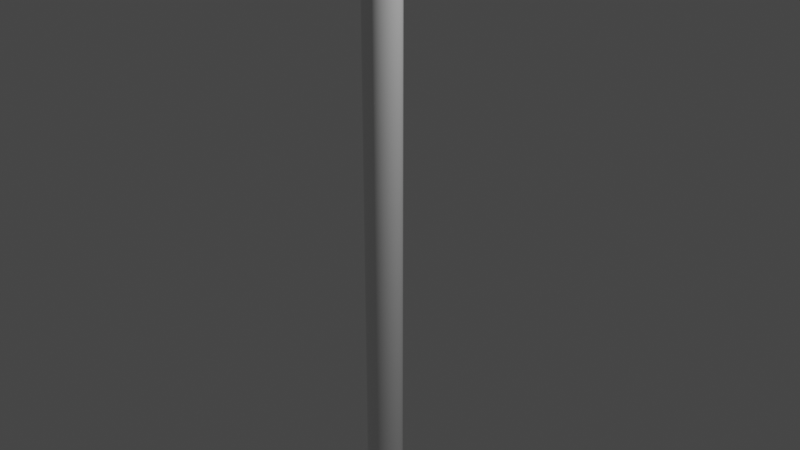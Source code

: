 # Source: Se_alSTOP.blend  (saved by Blender 2.93.20; exported with 4.5.12 LTS)
import bpy
from mathutils import Matrix  # noqa: F401  (used for matrix-valued properties, if any)

bpy.ops.wm.read_factory_settings(use_empty=True)
scene = bpy.context.scene
scene.name = 'Scene'

# ---- collections
col_collection = bpy.data.collections.new('Collection'); scene.collection.children.link(col_collection)
col_collection_2 = bpy.data.collections.new('Collection 2'); scene.collection.children.link(col_collection_2)

# ---- materials (node trees are filled in below, after node groups)
mat_material = bpy.data.materials.new('Material')
mat_material.alpha_threshold = 0.0
mat_material.use_transparent_shadow = False
mat_material.line_color = (0.0, 0.0, 0.0, 1.0)
mat_material_002 = bpy.data.materials.new('Material.002')
mat_material_002.use_transparent_shadow = False
mat_material_001 = bpy.data.materials.new('Material.001')
mat_material_001.use_transparent_shadow = False
mat_material_003 = bpy.data.materials.new('Material.003')
mat_material_003.use_transparent_shadow = False

# ---- material node trees
mat_material.use_nodes = True; mat_material.node_tree.nodes.clear()
_N = mat_material.node_tree.nodes; _L = mat_material.node_tree.links
n0 = _N.new('ShaderNodeOutputMaterial'); n0.name = 'Material Output'; n0.location = (300, 300)
n1 = _N.new('ShaderNodeBsdfPrincipled'); n1.name = 'Principled BSDF'; n1.location = (10, 300)
n1.distribution = 'GGX'
n1.subsurface_method = 'BURLEY'
n1.inputs[0].default_value = (0.9944, 0.905, 1.0, 1.0)
n1.inputs[2].default_value = 0.4
n1.inputs[3].default_value = 1.45
n1.inputs[27].default_value = (0.0, 0.0, 0.0, 1.0)
n1.inputs[28].default_value = 1.0
_L.new(n1.outputs[0], n0.inputs[0])
n0.is_active_output = True
mat_material_002.use_nodes = True; mat_material_002.node_tree.nodes.clear()
_N = mat_material_002.node_tree.nodes; _L = mat_material_002.node_tree.links
n0 = _N.new('ShaderNodeBsdfPrincipled'); n0.name = 'Principled BSDF'; n0.location = (10, 300)
n0.distribution = 'GGX'
n0.subsurface_method = 'BURLEY'
n0.inputs[0].default_value = (1.0, 0.0, 0.002152, 1.0)
n0.inputs[1].default_value = 1.0
n0.inputs[3].default_value = 1.45
n0.inputs[27].default_value = (0.0, 0.0, 0.0, 1.0)
n0.inputs[28].default_value = 1.0
n1 = _N.new('ShaderNodeOutputMaterial'); n1.name = 'Material Output'; n1.location = (300, 300)
_L.new(n0.outputs[0], n1.inputs[0])
n1.is_active_output = True
mat_material_001.use_nodes = True; mat_material_001.node_tree.nodes.clear()
_N = mat_material_001.node_tree.nodes; _L = mat_material_001.node_tree.links
n0 = _N.new('ShaderNodeBsdfPrincipled'); n0.name = 'Principled BSDF'; n0.location = (10, 300)
n0.distribution = 'GGX'
n0.subsurface_method = 'BURLEY'
n0.inputs[0].default_value = (1.0, 1.0, 1.0, 1.0)
n0.inputs[3].default_value = 1.45
n0.inputs[27].default_value = (0.0, 0.0, 0.0, 1.0)
n0.inputs[28].default_value = 1.0
n1 = _N.new('ShaderNodeOutputMaterial'); n1.name = 'Material Output'; n1.location = (300, 300)
_L.new(n0.outputs[0], n1.inputs[0])
n1.is_active_output = True
mat_material_003.use_nodes = True; mat_material_003.node_tree.nodes.clear()
_N = mat_material_003.node_tree.nodes; _L = mat_material_003.node_tree.links
n0 = _N.new('ShaderNodeBsdfPrincipled'); n0.name = 'Principled BSDF'; n0.location = (10, 300)
n0.distribution = 'GGX'
n0.subsurface_method = 'BURLEY'
n0.inputs[1].default_value = 0.3773
n0.inputs[2].default_value = 0.0
n0.inputs[3].default_value = 1.45
n0.inputs[27].default_value = (0.0, 0.0, 0.0, 1.0)
n0.inputs[28].default_value = 1.0
n1 = _N.new('ShaderNodeOutputMaterial'); n1.name = 'Material Output'; n1.location = (300, 300)
_L.new(n0.outputs[0], n1.inputs[0])
n1.is_active_output = True

# ---- world
world_world = bpy.data.worlds.new('World'); scene.world = world_world
world_world.use_nodes = True; world_world.node_tree.nodes.clear()
_N = world_world.node_tree.nodes; _L = world_world.node_tree.links
n0 = _N.new('ShaderNodeOutputWorld'); n0.name = 'World Output'; n0.location = (300, 300)
n1 = _N.new('ShaderNodeBackground'); n1.name = 'Background'; n1.location = (10, 300)
n1.inputs[0].default_value = (0.05088, 0.05088, 0.05088, 1.0)
_L.new(n1.outputs[0], n0.inputs[0])
n0.is_active_output = True
world_world.color = (0.05088, 0.05088, 0.05088)
world_world.use_sun_shadow = False
world_world.sun_shadow_jitter_overblur = 0.0

# ---- cameras
cam_camera = bpy.data.cameras.new('Camera')
cam_camera.clip_end = 100.0
cam_camera.ortho_scale = 7.314

# ---- lights
light_light = bpy.data.lights.new('Light', 'POINT')
light_light.transmission_factor = 0.0
light_light.energy = 1000.0
light_light.shadow_soft_size = 0.1
light_light.shadow_maximum_resolution = 0.006
light_light.use_absolute_resolution = True

# ---- meshes
me_cube = bpy.data.meshes.new('Cube')
me_cube.from_pydata([(1.429, -3.395, 0.04629), (1.429, -3.395, 0.01733), (-3.395, -1.429, 0.04629), (-3.395, -1.429, 0.01733), (3.395, 1.429, 0.04602), (3.395, 1.429, 0.01066), (-1.429, 3.395, 0.04629), (-1.429, 3.395, 0.01733), (3.465, -1.412, 0.01733), (-3.465, 1.412, 0.04629), (-3.465, 1.412, 0.01733), (3.465, -1.412, 0.04629), (1.376, 3.376, 0.01066), (-1.376, -3.376, 0.04629), (1.376, 3.376, 0.04602), (-1.376, -3.376, 0.01733), (1.291e-09, 6.861e-10, 0.01733), (-3.446, 1.404, 0.04602), (-1.421, 3.376, 0.04602), (-1.368, -3.357, 0.04602), (-3.376, -1.421, 0.04602), (1.368, 3.357, 0.04602), (3.376, 1.421, 0.04602), (3.446, -1.404, 0.04602), (1.421, -3.376, 0.04602), (-3.446, 1.404, 0.05372), (-1.421, 3.376, 0.05372), (-1.368, -3.357, 0.05372), (-3.376, -1.421, 0.05372), (1.368, 3.357, 0.05372), (3.376, 1.421, 0.05372), (3.446, -1.404, 0.05372), (1.421, -3.376, 0.05372), (-3.252, 1.325, 0.05372), (-1.342, 3.187, 0.05372), (-1.291, -3.169, 0.05372), (-3.187, -1.342, 0.05372), (1.291, 3.169, 0.05372), (3.187, 1.342, 0.05372), (3.252, -1.325, 0.05372), (1.342, -3.187, 0.05372), (-3.252, 1.325, 0.04602), (-1.342, 3.187, 0.04602), (-1.291, -3.169, 0.04602), (-3.187, -1.342, 0.04602), (1.291, 3.169, 0.04602), (3.187, 1.342, 0.04602), (3.252, -1.325, 0.04602), (1.342, -3.187, 0.04602), (5.632e-09, -5.538e-10, 0.04629)], [], [(0, 11, 23, 24), (10, 9, 6, 7), (12, 14, 4, 5), (16, 15, 3, 10), (15, 13, 2, 3), (8, 11, 0, 1), (5, 4, 11, 8), (12, 16, 10, 7), (3, 2, 9, 10), (13, 0, 24, 19), (2, 13, 19, 20), (5, 8, 16, 12), (1, 0, 13, 15), (8, 1, 15, 16), (7, 6, 14, 12), (4, 14, 21, 22), (18, 17, 25, 26), (22, 21, 29, 30), (17, 20, 28, 25), (21, 18, 26, 29), (6, 9, 17, 18), (11, 4, 22, 23), (9, 2, 20, 17), (14, 6, 18, 21), (29, 26, 34, 37), (28, 27, 35, 36), (32, 31, 39, 40), (31, 30, 38, 39), (19, 24, 32, 27), (23, 22, 30, 31), (24, 23, 31, 32), (20, 19, 27, 28), (40, 39, 47, 48), (39, 38, 46, 47), (35, 40, 48, 43), (34, 33, 41, 42), (25, 28, 36, 33), (30, 29, 37, 38), (26, 25, 33, 34), (27, 32, 40, 35), (49, 45, 42, 41), (43, 49, 41, 44), (48, 47, 49, 43), (47, 46, 45, 49), (36, 35, 43, 44), (37, 34, 42, 45), (33, 36, 44, 41), (38, 37, 45, 46)])
me_cube.polygons.foreach_set('material_index', [1, 0, 0, 0, 0, 0, 0, 0, 0, 1, 1, 0, 0, 0, 0, 1, 0, 0, 0, 0, 1, 1, 1, 1, 0, 0, 0, 0, 0, 0, 0, 0, 0, 0, 0, 0, 0, 0, 0, 0, 1, 1, 1, 1, 0, 0, 0, 0])
_uv = me_cube.uv_layers.new(name='UVMap')
_uv.uv.foreach_set('vector', [0.625, 0.5, 0.625, 0.375, 0.625, 0.375, 0.625, 0.5, 0.375, 0.875, 0.625, 0.875, 0.625, 1.0, 0.375, 1.0, 0.375, 0.125, 0.625, 0.125, 0.625, 0.25, 0.375, 0.25, 0.25, 0.625, 0.375, 0.625, 0.375, 0.75, 0.25, 0.75, 0.375, 0.625, 0.625, 0.625, 0.625, 0.75, 0.375, 0.75, 0.375, 0.375, 0.625, 0.375, 0.625, 0.5, 0.375, 0.5, 0.375, 0.25, 0.625, 0.25, 0.625, 0.375, 0.375, 0.375, 0.125, 0.625, 0.25, 0.625, 0.25, 0.75, 0.125, 0.75, 0.375, 0.75, 0.625, 0.75, 0.625, 0.875, 0.375, 0.875, 0.625, 0.625, 0.625, 0.5, 0.625, 0.5, 0.625, 0.625, 0.625, 0.75, 0.625, 0.625, 0.625, 0.625, 0.625, 0.75, 0.125, 0.5, 0.25, 0.5, 0.25, 0.625, 0.125, 0.625, 0.375, 0.5, 0.625, 0.5, 0.625, 0.625, 0.375, 0.625, 0.25, 0.5, 0.375, 0.5, 0.375, 0.625, 0.25, 0.625, 0.375, 0.0, 0.625, 0.0, 0.625, 0.125, 0.375, 0.125, 0.625, 0.25, 0.625, 0.125, 0.625, 0.125, 0.625, 0.25, 0.625, 1.0, 0.625, 0.875, 0.625, 0.875, 0.625, 1.0, 0.625, 0.25, 0.625, 0.125, 0.625, 0.125, 0.625, 0.25, 0.625, 0.875, 0.625, 0.75, 0.625, 0.75, 0.625, 0.875, 0.625, 0.125, 0.625, 0.0, 0.625, 0.0, 0.625, 0.125, 0.625, 1.0, 0.625, 0.875, 0.625, 0.875, 0.625, 1.0, 0.625, 0.375, 0.625, 0.25, 0.625, 0.25, 0.625, 0.375, 0.625, 0.875, 0.625, 0.75, 0.625, 0.75, 0.625, 0.875, 0.625, 0.125, 0.625, 0.0, 0.625, 0.0, 0.625, 0.125, 0.625, 0.125, 0.625, 0.0, 0.625, 0.0, 0.625, 0.125, 0.625, 0.75, 0.625, 0.625, 0.625, 0.625, 0.625, 0.75, 0.625, 0.5, 0.625, 0.375, 0.625, 0.375, 0.625, 0.5, 0.625, 0.375, 0.625, 0.25, 0.625, 0.25, 0.625, 0.375, 0.625, 0.625, 0.625, 0.5, 0.625, 0.5, 0.625, 0.625, 0.625, 0.375, 0.625, 0.25, 0.625, 0.25, 0.625, 0.375, 0.625, 0.5, 0.625, 0.375, 0.625, 0.375, 0.625, 0.5, 0.625, 0.75, 0.625, 0.625, 0.625, 0.625, 0.625, 0.75, 0.625, 0.5, 0.625, 0.375, 0.625, 0.375, 0.625, 0.5, 0.625, 0.375, 0.625, 0.25, 0.625, 0.25, 0.625, 0.375, 0.625, 0.625, 0.625, 0.5, 0.625, 0.5, 0.625, 0.625, 0.625, 1.0, 0.625, 0.875, 0.625, 0.875, 0.625, 1.0, 0.625, 0.875, 0.625, 0.75, 0.625, 0.75, 0.625, 0.875, 0.625, 0.25, 0.625, 0.125, 0.625, 0.125, 0.625, 0.25, 0.625, 1.0, 0.625, 0.875, 0.625, 0.875, 0.625, 1.0, 0.625, 0.625, 0.625, 0.5, 0.625, 0.5, 0.625, 0.625, 0.75, 0.625, 0.875, 0.625, 0.875, 0.75, 0.75, 0.75, 0.625, 0.625, 0.75, 0.625, 0.75, 0.75, 0.625, 0.75, 0.625, 0.5, 0.75, 0.5, 0.75, 0.625, 0.625, 0.625, 0.75, 0.5, 0.875, 0.5, 0.875, 0.625, 0.75, 0.625, 0.625, 0.75, 0.625, 0.625, 0.625, 0.625, 0.625, 0.75, 0.625, 0.125, 0.625, 0.0, 0.625, 0.0, 0.625, 0.125, 0.625, 0.875, 0.625, 0.75, 0.625, 0.75, 0.625, 0.875, 0.625, 0.25, 0.625, 0.125, 0.625, 0.125, 0.625, 0.25])
me_cube.materials.append(mat_material)
me_cube.materials.append(mat_material_002)
me_cube.use_remesh_preserve_volume = False
me_cube.use_remesh_preserve_attributes = False
me_cube.use_mirror_vertex_groups = False
me_cube.update()
me_cylinder = bpy.data.meshes.new('Cylinder')
me_cylinder.from_pydata([(4.464e-08, -0.136, -1.0), (4.464e-08, -0.136, 2.847), (0.1126, -0.1471, -1.0), (0.1126, -0.1471, 2.847), (0.2209, -0.18, -1.0), (0.2209, -0.18, 2.847), (0.3207, -0.2333, -1.0), (0.3207, -0.2333, 2.847), (0.4082, -0.3051, -1.0), (0.4082, -0.3051, 2.847), (0.48, -0.3926, -1.0), (0.48, -0.3926, 2.847), (0.5334, -0.4924, -1.0), (0.5334, -0.4924, 2.847), (0.5662, -0.6007, -1.0), (0.5662, -0.6007, 2.847), (0.5773, -0.7134, -1.0), (0.5773, -0.7134, 2.847), (0.5662, -0.826, -1.0), (0.5662, -0.826, 2.847), (0.5334, -0.9343, -1.0), (0.5334, -0.9343, 2.847), (0.48, -1.034, -1.0), (0.48, -1.034, 2.847), (0.4082, -1.122, -1.0), (0.4082, -1.122, 2.847), (0.3207, -1.193, -1.0), (0.3207, -1.193, 2.847), (0.2209, -1.247, -1.0), (0.2209, -1.247, 2.847), (0.1126, -1.28, -1.0), (0.1126, -1.28, 2.847), (-1.435e-07, -1.291, -1.0), (-1.435e-07, -1.291, 2.847), (-0.1126, -1.28, -1.0), (-0.1126, -1.28, 2.847), (-0.2209, -1.247, -1.0), (-0.2209, -1.247, 2.847), (-0.3207, -1.193, -1.0), (-0.3207, -1.193, 2.847), (-0.4082, -1.122, -1.0), (-0.4082, -1.122, 2.847), (-0.48, -1.034, -1.0), (-0.48, -1.034, 2.847), (-0.5334, -0.9343, -1.0), (-0.5334, -0.9343, 2.847), (-0.5662, -0.826, -1.0), (-0.5662, -0.826, 2.847), (-0.5773, -0.7134, -1.0), (-0.5773, -0.7134, 2.847), (-0.5662, -0.6007, -1.0), (-0.5662, -0.6007, 2.847), (-0.5334, -0.4924, -1.0), (-0.5334, -0.4924, 2.847), (-0.48, -0.3926, -1.0), (-0.48, -0.3926, 2.847), (-0.4082, -0.3051, -1.0), (-0.4082, -0.3051, 2.847), (-0.3207, -0.2333, -1.0), (-0.3207, -0.2333, 2.847), (-0.2209, -0.18, -1.0), (-0.2209, -0.18, 2.847), (-0.1126, -0.1471, -1.0), (-0.1126, -0.1471, 2.847), (4.113e-08, -0.05824, -1.0), (0.1278, -0.07083, -1.0), (0.1278, -0.07083, 2.847), (4.113e-08, -0.05824, 2.847), (0.2507, -0.1081, -1.0), (0.2507, -0.1081, 2.847), (0.364, -0.1687, -1.0), (0.364, -0.1687, 2.847), (0.4632, -0.2501, -1.0), (0.4632, -0.2501, 2.847), (0.5447, -0.3494, -1.0), (0.5447, -0.3494, 2.847), (0.6053, -0.4627, -1.0), (0.6053, -0.4627, 2.847), (0.6425, -0.5856, -1.0), (0.6425, -0.5856, 2.847), (0.6551, -0.7134, -1.0), (0.6551, -0.7134, 2.847), (0.6425, -0.8412, -1.0), (0.6425, -0.8412, 2.847), (0.6053, -0.9641, -1.0), (0.6053, -0.9641, 2.847), (0.5447, -1.077, -1.0), (0.5447, -1.077, 2.847), (0.4632, -1.177, -1.0), (0.4632, -1.177, 2.847), (0.364, -1.258, -1.0), (0.364, -1.258, 2.847), (0.2507, -1.319, -1.0), (0.2507, -1.319, 2.847), (0.1278, -1.356, -1.0), (0.1278, -1.356, 2.847), (-1.723e-07, -1.368, -1.0), (-1.723e-07, -1.368, 2.847), (-0.1278, -1.356, -1.0), (-0.1278, -1.356, 2.847), (-0.2507, -1.319, -1.0), (-0.2507, -1.319, 2.847), (-0.364, -1.258, -1.0), (-0.364, -1.258, 2.847), (-0.4632, -1.177, -1.0), (-0.4632, -1.177, 2.847), (-0.5447, -1.077, -1.0), (-0.5447, -1.077, 2.847), (-0.6053, -0.9641, -1.0), (-0.6053, -0.9641, 2.847), (-0.6425, -0.8412, -1.0), (-0.6425, -0.8412, 2.847), (-0.6551, -0.7134, -1.0), (-0.6551, -0.7134, 2.847), (-0.6425, -0.5856, -1.0), (-0.6425, -0.5856, 2.847), (-0.6053, -0.4627, -1.0), (-0.6053, -0.4627, 2.847), (-0.5447, -0.3494, -1.0), (-0.5447, -0.3494, 2.847), (-0.4632, -0.2501, -1.0), (-0.4632, -0.2501, 2.847), (-0.364, -0.1687, -1.0), (-0.364, -0.1687, 2.847), (-0.2507, -0.1081, -1.0), (-0.2507, -0.1081, 2.847), (-0.1278, -0.07083, -1.0), (-0.1278, -0.07083, 2.847)], [], [(1, 0, 2, 3), (3, 2, 4, 5), (5, 4, 6, 7), (7, 6, 8, 9), (9, 8, 10, 11), (11, 10, 12, 13), (13, 12, 14, 15), (15, 14, 16, 17), (17, 16, 18, 19), (19, 18, 20, 21), (21, 20, 22, 23), (23, 22, 24, 25), (25, 24, 26, 27), (27, 26, 28, 29), (29, 28, 30, 31), (31, 30, 32, 33), (33, 32, 34, 35), (35, 34, 36, 37), (37, 36, 38, 39), (39, 38, 40, 41), (41, 40, 42, 43), (43, 42, 44, 45), (45, 44, 46, 47), (47, 46, 48, 49), (49, 48, 50, 51), (51, 50, 52, 53), (53, 52, 54, 55), (55, 54, 56, 57), (57, 56, 58, 59), (59, 58, 60, 61), (61, 60, 62, 63), (63, 62, 0, 1), (67, 66, 65, 64), (66, 69, 68, 65), (69, 71, 70, 68), (71, 73, 72, 70), (73, 75, 74, 72), (75, 77, 76, 74), (77, 79, 78, 76), (79, 81, 80, 78), (81, 83, 82, 80), (83, 85, 84, 82), (85, 87, 86, 84), (87, 89, 88, 86), (89, 91, 90, 88), (91, 93, 92, 90), (93, 95, 94, 92), (95, 97, 96, 94), (97, 99, 98, 96), (99, 101, 100, 98), (101, 103, 102, 100), (103, 105, 104, 102), (105, 107, 106, 104), (107, 109, 108, 106), (109, 111, 110, 108), (111, 113, 112, 110), (113, 115, 114, 112), (115, 117, 116, 114), (117, 119, 118, 116), (119, 121, 120, 118), (121, 123, 122, 120), (123, 125, 124, 122), (125, 127, 126, 124), (127, 67, 64, 126), (7, 9, 73, 71), (62, 60, 124, 126), (36, 34, 98, 100), (10, 8, 72, 74), (61, 63, 127, 125), (35, 37, 101, 99), (9, 11, 75, 73), (0, 62, 126, 64), (38, 36, 100, 102), (12, 10, 74, 76), (63, 1, 67, 127), (37, 39, 103, 101), (11, 13, 77, 75), (40, 38, 102, 104), (14, 12, 76, 78), (39, 41, 105, 103), (13, 15, 79, 77), (42, 40, 104, 106), (16, 14, 78, 80), (41, 43, 107, 105), (15, 17, 81, 79), (44, 42, 106, 108), (18, 16, 80, 82), (43, 45, 109, 107), (17, 19, 83, 81), (46, 44, 108, 110), (20, 18, 82, 84), (45, 47, 111, 109), (19, 21, 85, 83), (48, 46, 110, 112), (22, 20, 84, 86), (47, 49, 113, 111), (21, 23, 87, 85), (50, 48, 112, 114), (24, 22, 86, 88), (49, 51, 115, 113), (23, 25, 89, 87), (52, 50, 114, 116), (26, 24, 88, 90), (51, 53, 117, 115), (25, 27, 91, 89), (54, 52, 116, 118), (28, 26, 90, 92), (2, 0, 64, 65), (53, 55, 119, 117), (27, 29, 93, 91), (1, 3, 66, 67), (56, 54, 118, 120), (30, 28, 92, 94), (4, 2, 65, 68), (55, 57, 121, 119), (29, 31, 95, 93), (3, 5, 69, 66), (58, 56, 120, 122), (32, 30, 94, 96), (6, 4, 68, 70), (57, 59, 123, 121), (31, 33, 97, 95), (5, 7, 71, 69), (60, 58, 122, 124), (34, 32, 96, 98), (8, 6, 70, 72), (59, 61, 125, 123), (33, 35, 99, 97)])
me_cylinder.polygons.foreach_set('use_smooth', [True] * 128)
_uv = me_cylinder.uv_layers.new(name='UVMap')
_uv.uv.foreach_set('vector', [1.0, 1.0, 1.0, 0.5, 0.9688, 0.5, 0.9688, 1.0, 0.9688, 1.0, 0.9688, 0.5, 0.9375, 0.5, 0.9375, 1.0, 0.9375, 1.0, 0.9375, 0.5, 0.9062, 0.5, 0.9062, 1.0, 0.9062, 1.0, 0.9062, 0.5, 0.875, 0.5, 0.875, 1.0, 0.875, 1.0, 0.875, 0.5, 0.8438, 0.5, 0.8438, 1.0, 0.8438, 1.0, 0.8438, 0.5, 0.8125, 0.5, 0.8125, 1.0, 0.8125, 1.0, 0.8125, 0.5, 0.7812, 0.5, 0.7812, 1.0, 0.7812, 1.0, 0.7812, 0.5, 0.75, 0.5, 0.75, 1.0, 0.75, 1.0, 0.75, 0.5, 0.7188, 0.5, 0.7188, 1.0, 0.7188, 1.0, 0.7188, 0.5, 0.6875, 0.5, 0.6875, 1.0, 0.6875, 1.0, 0.6875, 0.5, 0.6562, 0.5, 0.6562, 1.0, 0.6562, 1.0, 0.6562, 0.5, 0.625, 0.5, 0.625, 1.0, 0.625, 1.0, 0.625, 0.5, 0.5938, 0.5, 0.5938, 1.0, 0.5938, 1.0, 0.5938, 0.5, 0.5625, 0.5, 0.5625, 1.0, 0.5625, 1.0, 0.5625, 0.5, 0.5312, 0.5, 0.5312, 1.0, 0.5312, 1.0, 0.5312, 0.5, 0.5, 0.5, 0.5, 1.0, 0.5, 1.0, 0.5, 0.5, 0.4688, 0.5, 0.4688, 1.0, 0.4688, 1.0, 0.4688, 0.5, 0.4375, 0.5, 0.4375, 1.0, 0.4375, 1.0, 0.4375, 0.5, 0.4062, 0.5, 0.4062, 1.0, 0.4062, 1.0, 0.4062, 0.5, 0.375, 0.5, 0.375, 1.0, 0.375, 1.0, 0.375, 0.5, 0.3438, 0.5, 0.3438, 1.0, 0.3438, 1.0, 0.3438, 0.5, 0.3125, 0.5, 0.3125, 1.0, 0.3125, 1.0, 0.3125, 0.5, 0.2812, 0.5, 0.2812, 1.0, 0.2812, 1.0, 0.2812, 0.5, 0.25, 0.5, 0.25, 1.0, 0.25, 1.0, 0.25, 0.5, 0.2188, 0.5, 0.2188, 1.0, 0.2188, 1.0, 0.2188, 0.5, 0.1875, 0.5, 0.1875, 1.0, 0.1875, 1.0, 0.1875, 0.5, 0.1562, 0.5, 0.1562, 1.0, 0.1562, 1.0, 0.1562, 0.5, 0.125, 0.5, 0.125, 1.0, 0.125, 1.0, 0.125, 0.5, 0.09375, 0.5, 0.09375, 1.0, 0.09375, 1.0, 0.09375, 0.5, 0.0625, 0.5, 0.0625, 1.0, 0.0625, 1.0, 0.0625, 0.5, 0.03125, 0.5, 0.03125, 1.0, 0.03125, 1.0, 0.03125, 0.5, 0.0, 0.5, 0.0, 1.0, 1.0, 1.0, 0.9688, 1.0, 0.9688, 0.5, 1.0, 0.5, 0.9688, 1.0, 0.9375, 1.0, 0.9375, 0.5, 0.9688, 0.5, 0.9375, 1.0, 0.9062, 1.0, 0.9062, 0.5, 0.9375, 0.5, 0.9062, 1.0, 0.875, 1.0, 0.875, 0.5, 0.9062, 0.5, 0.875, 1.0, 0.8438, 1.0, 0.8438, 0.5, 0.875, 0.5, 0.8438, 1.0, 0.8125, 1.0, 0.8125, 0.5, 0.8438, 0.5, 0.8125, 1.0, 0.7812, 1.0, 0.7812, 0.5, 0.8125, 0.5, 0.7812, 1.0, 0.75, 1.0, 0.75, 0.5, 0.7812, 0.5, 0.75, 1.0, 0.7188, 1.0, 0.7188, 0.5, 0.75, 0.5, 0.7188, 1.0, 0.6875, 1.0, 0.6875, 0.5, 0.7188, 0.5, 0.6875, 1.0, 0.6562, 1.0, 0.6562, 0.5, 0.6875, 0.5, 0.6562, 1.0, 0.625, 1.0, 0.625, 0.5, 0.6562, 0.5, 0.625, 1.0, 0.5938, 1.0, 0.5938, 0.5, 0.625, 0.5, 0.5938, 1.0, 0.5625, 1.0, 0.5625, 0.5, 0.5938, 0.5, 0.5625, 1.0, 0.5312, 1.0, 0.5312, 0.5, 0.5625, 0.5, 0.5312, 1.0, 0.5, 1.0, 0.5, 0.5, 0.5312, 0.5, 0.5, 1.0, 0.4688, 1.0, 0.4688, 0.5, 0.5, 0.5, 0.4688, 1.0, 0.4375, 1.0, 0.4375, 0.5, 0.4688, 0.5, 0.4375, 1.0, 0.4062, 1.0, 0.4062, 0.5, 0.4375, 0.5, 0.4062, 1.0, 0.375, 1.0, 0.375, 0.5, 0.4062, 0.5, 0.375, 1.0, 0.3438, 1.0, 0.3438, 0.5, 0.375, 0.5, 0.3438, 1.0, 0.3125, 1.0, 0.3125, 0.5, 0.3438, 0.5, 0.3125, 1.0, 0.2812, 1.0, 0.2812, 0.5, 0.3125, 0.5, 0.2812, 1.0, 0.25, 1.0, 0.25, 0.5, 0.2812, 0.5, 0.25, 1.0, 0.2188, 1.0, 0.2188, 0.5, 0.25, 0.5, 0.2188, 1.0, 0.1875, 1.0, 0.1875, 0.5, 0.2188, 0.5, 0.1875, 1.0, 0.1562, 1.0, 0.1562, 0.5, 0.1875, 0.5, 0.1562, 1.0, 0.125, 1.0, 0.125, 0.5, 0.1562, 0.5, 0.125, 1.0, 0.09375, 1.0, 0.09375, 0.5, 0.125, 0.5, 0.09375, 1.0, 0.0625, 1.0, 0.0625, 0.5, 0.09375, 0.5, 0.0625, 1.0, 0.03125, 1.0, 0.03125, 0.5, 0.0625, 0.5, 0.03125, 1.0, 0.0, 1.0, 0.0, 0.5, 0.03125, 0.5, 0.9062, 1.0, 0.875, 1.0, 0.875, 1.0, 0.9062, 1.0, 0.03125, 0.5, 0.0625, 0.5, 0.0625, 0.5, 0.03125, 0.5, 0.4375, 0.5, 0.4688, 0.5, 0.4688, 0.5, 0.4375, 0.5, 0.8438, 0.5, 0.875, 0.5, 0.875, 0.5, 0.8438, 0.5, 0.0625, 1.0, 0.03125, 1.0, 0.03125, 1.0, 0.0625, 1.0, 0.4688, 1.0, 0.4375, 1.0, 0.4375, 1.0, 0.4688, 1.0, 0.875, 1.0, 0.8438, 1.0, 0.8438, 1.0, 0.875, 1.0, 0.0, 0.5, 0.03125, 0.5, 0.03125, 0.5, 0.0, 0.5, 0.4062, 0.5, 0.4375, 0.5, 0.4375, 0.5, 0.4062, 0.5, 0.8125, 0.5, 0.8438, 0.5, 0.8438, 0.5, 0.8125, 0.5, 0.03125, 1.0, 0.0, 1.0, 0.0, 1.0, 0.03125, 1.0, 0.4375, 1.0, 0.4062, 1.0, 0.4062, 1.0, 0.4375, 1.0, 0.8438, 1.0, 0.8125, 1.0, 0.8125, 1.0, 0.8438, 1.0, 0.375, 0.5, 0.4062, 0.5, 0.4062, 0.5, 0.375, 0.5, 0.7812, 0.5, 0.8125, 0.5, 0.8125, 0.5, 0.7812, 0.5, 0.4062, 1.0, 0.375, 1.0, 0.375, 1.0, 0.4062, 1.0, 0.8125, 1.0, 0.7812, 1.0, 0.7812, 1.0, 0.8125, 1.0, 0.3438, 0.5, 0.375, 0.5, 0.375, 0.5, 0.3438, 0.5, 0.75, 0.5, 0.7812, 0.5, 0.7812, 0.5, 0.75, 0.5, 0.375, 1.0, 0.3438, 1.0, 0.3438, 1.0, 0.375, 1.0, 0.7812, 1.0, 0.75, 1.0, 0.75, 1.0, 0.7812, 1.0, 0.3125, 0.5, 0.3438, 0.5, 0.3438, 0.5, 0.3125, 0.5, 0.7188, 0.5, 0.75, 0.5, 0.75, 0.5, 0.7188, 0.5, 0.3438, 1.0, 0.3125, 1.0, 0.3125, 1.0, 0.3438, 1.0, 0.75, 1.0, 0.7188, 1.0, 0.7188, 1.0, 0.75, 1.0, 0.2812, 0.5, 0.3125, 0.5, 0.3125, 0.5, 0.2812, 0.5, 0.6875, 0.5, 0.7188, 0.5, 0.7188, 0.5, 0.6875, 0.5, 0.3125, 1.0, 0.2812, 1.0, 0.2812, 1.0, 0.3125, 1.0, 0.7188, 1.0, 0.6875, 1.0, 0.6875, 1.0, 0.7188, 1.0, 0.25, 0.5, 0.2812, 0.5, 0.2812, 0.5, 0.25, 0.5, 0.6562, 0.5, 0.6875, 0.5, 0.6875, 0.5, 0.6562, 0.5, 0.2812, 1.0, 0.25, 1.0, 0.25, 1.0, 0.2812, 1.0, 0.6875, 1.0, 0.6562, 1.0, 0.6562, 1.0, 0.6875, 1.0, 0.2188, 0.5, 0.25, 0.5, 0.25, 0.5, 0.2188, 0.5, 0.625, 0.5, 0.6562, 0.5, 0.6562, 0.5, 0.625, 0.5, 0.25, 1.0, 0.2188, 1.0, 0.2188, 1.0, 0.25, 1.0, 0.6562, 1.0, 0.625, 1.0, 0.625, 1.0, 0.6562, 1.0, 0.1875, 0.5, 0.2188, 0.5, 0.2188, 0.5, 0.1875, 0.5, 0.5938, 0.5, 0.625, 0.5, 0.625, 0.5, 0.5938, 0.5, 0.2188, 1.0, 0.1875, 1.0, 0.1875, 1.0, 0.2188, 1.0, 0.625, 1.0, 0.5938, 1.0, 0.5938, 1.0, 0.625, 1.0, 0.1562, 0.5, 0.1875, 0.5, 0.1875, 0.5, 0.1562, 0.5, 0.5625, 0.5, 0.5938, 0.5, 0.5938, 0.5, 0.5625, 0.5, 0.9688, 0.5, 1.0, 0.5, 1.0, 0.5, 0.9688, 0.5, 0.1875, 1.0, 0.1562, 1.0, 0.1562, 1.0, 0.1875, 1.0, 0.5938, 1.0, 0.5625, 1.0, 0.5625, 1.0, 0.5938, 1.0, 1.0, 1.0, 0.9688, 1.0, 0.9688, 1.0, 1.0, 1.0, 0.125, 0.5, 0.1562, 0.5, 0.1562, 0.5, 0.125, 0.5, 0.5312, 0.5, 0.5625, 0.5, 0.5625, 0.5, 0.5312, 0.5, 0.9375, 0.5, 0.9688, 0.5, 0.9688, 0.5, 0.9375, 0.5, 0.1562, 1.0, 0.125, 1.0, 0.125, 1.0, 0.1562, 1.0, 0.5625, 1.0, 0.5312, 1.0, 0.5312, 1.0, 0.5625, 1.0, 0.9688, 1.0, 0.9375, 1.0, 0.9375, 1.0, 0.9688, 1.0, 0.09375, 0.5, 0.125, 0.5, 0.125, 0.5, 0.09375, 0.5, 0.5, 0.5, 0.5312, 0.5, 0.5312, 0.5, 0.5, 0.5, 0.9062, 0.5, 0.9375, 0.5, 0.9375, 0.5, 0.9062, 0.5, 0.125, 1.0, 0.09375, 1.0, 0.09375, 1.0, 0.125, 1.0, 0.5312, 1.0, 0.5, 1.0, 0.5, 1.0, 0.5312, 1.0, 0.9375, 1.0, 0.9062, 1.0, 0.9062, 1.0, 0.9375, 1.0, 0.0625, 0.5, 0.09375, 0.5, 0.09375, 0.5, 0.0625, 0.5, 0.4688, 0.5, 0.5, 0.5, 0.5, 0.5, 0.4688, 0.5, 0.875, 0.5, 0.9062, 0.5, 0.9062, 0.5, 0.875, 0.5, 0.09375, 1.0, 0.0625, 1.0, 0.0625, 1.0, 0.09375, 1.0, 0.5, 1.0, 0.4688, 1.0, 0.4688, 1.0, 0.5, 1.0])
me_cylinder.materials.append(mat_material_003)
me_cylinder.use_remesh_fix_poles = True
me_cylinder.use_remesh_preserve_attributes = False
me_cylinder.use_mirror_vertex_groups = False
me_cylinder.update()
me_cylinder_001 = bpy.data.meshes.new('Cylinder.001')
me_cylinder_001.from_pydata([(-4.191, -1.372, -0.08187), (-4.191, -1.372, 0.01889), (-4.191, -1.422, -0.08187), (-4.191, -1.422, 0.01889), (4.631, -1.372, -0.08187), (4.631, -1.372, 0.01889), (4.631, -1.422, -0.08187), (4.631, -1.422, 0.01889), (0.002565, -0.01711, -0.08187), (0.002565, -0.01711, 0.01889), (0.002565, 0.03325, -0.08187), (0.002565, 0.03325, 0.01889), (-0.7978, -0.9491, -0.08187), (-0.8324, -0.9135, 0.01889), (-0.7978, -0.9491, 0.01889), (-0.8324, -0.9135, -0.08187), (0.796, -0.9439, 0.01889), (0.8383, -0.9187, -0.08187), (0.796, -0.9439, -0.08187), (0.8383, -0.9187, 0.01889), (0.8728, -1.419, 0.01889), (0.898, -1.375, -0.08187), (0.8728, -1.419, -0.08187), (0.898, -1.375, 0.01889), (-0.8744, -1.416, -0.08187), (-0.9068, -1.377, 0.01889), (-0.8744, -1.416, 0.01889), (-0.9068, -1.377, -0.08187), (-0.1625, -0.05259, 0.01889), (-0.1697, -0.005185, -0.08187), (-0.1625, -0.05259, -0.08187), (-0.1697, -0.005185, 0.01889), (0.1591, -0.05005, -0.08187), (0.1675, -0.004511, 0.01889), (0.1591, -0.05005, 0.01889), (0.1675, -0.004511, -0.08187), (-0.3245, -0.1089, -0.08187), (-0.3387, -0.06435, 0.01889), (-0.3245, -0.1089, 0.01889), (-0.3387, -0.06435, -0.08187), (0.3301, -0.1086, 0.01889), (0.3476, -0.06834, -0.08187), (0.3301, -0.1086, -0.08187), (0.3476, -0.06834, 0.01889), (0.575, -0.2825, 0.01889), (0.6055, -0.2498, -0.08187), (0.575, -0.2825, -0.08187), (0.6055, -0.2498, 0.01889), (-0.5732, -0.2853, -0.08187), (-0.598, -0.2452, 0.01889), (-0.5732, -0.2853, 0.01889), (-0.598, -0.2452, -0.08187)], [], [(0, 1, 3, 2), (22, 20, 7, 6), (6, 7, 5, 4), (27, 25, 1, 0), (22, 6, 4, 21), (26, 3, 1, 25), (34, 9, 11, 33), (30, 8, 10, 29), (35, 33, 11, 10), (30, 28, 9, 8), (24, 26, 14, 12), (24, 12, 15, 27), (50, 14, 13, 49), (51, 49, 13, 15), (21, 23, 19, 17), (20, 16, 19, 23), (46, 18, 17, 45), (46, 44, 16, 18), (7, 20, 23, 5), (4, 5, 23, 21), (18, 22, 21, 17), (18, 16, 20, 22), (2, 24, 27, 0), (2, 3, 26, 24), (14, 26, 25, 13), (15, 13, 25, 27), (10, 11, 31, 29), (9, 28, 31, 11), (36, 38, 28, 30), (36, 30, 29, 39), (8, 9, 34, 32), (8, 32, 35, 10), (41, 43, 33, 35), (40, 34, 33, 43), (48, 36, 39, 51), (48, 50, 38, 36), (29, 31, 37, 39), (28, 38, 37, 31), (44, 40, 43, 47), (45, 47, 43, 41), (32, 34, 40, 42), (32, 42, 41, 35), (17, 19, 47, 45), (16, 44, 47, 19), (42, 40, 44, 46), (42, 46, 45, 41), (12, 14, 50, 48), (12, 48, 51, 15), (39, 37, 49, 51), (38, 50, 49, 37)])
me_cylinder_001.polygons.foreach_set('use_smooth', [True] * 50)
_uv = me_cylinder_001.uv_layers.new(name='UVMap')
_uv.uv.foreach_set('vector', [0.375, 0.0, 0.625, 0.0, 0.625, 0.25, 0.375, 0.25, 0.375, 0.3999, 0.625, 0.3999, 0.625, 0.5, 0.375, 0.5, 0.375, 0.5, 0.625, 0.5, 0.625, 0.75, 0.375, 0.75, 0.375, 0.9167, 0.625, 0.9167, 0.625, 1.0, 0.375, 1.0, 0.2749, 0.5, 0.375, 0.5, 0.375, 0.75, 0.2749, 0.75, 0.7917, 0.5, 0.875, 0.5, 0.875, 0.75, 0.7917, 0.75, 0.7455, 0.5, 0.75, 0.5, 0.75, 0.75, 0.7455, 0.75, 0.242, 0.5, 0.25, 0.5, 0.25, 0.75, 0.242, 0.75, 0.375, 0.8705, 0.625, 0.8705, 0.625, 0.875, 0.375, 0.875, 0.375, 0.367, 0.625, 0.367, 0.625, 0.375, 0.375, 0.375, 0.375, 0.3333, 0.625, 0.3333, 0.625, 0.3353, 0.375, 0.3353, 0.2083, 0.5, 0.2103, 0.5, 0.2103, 0.75, 0.2083, 0.75, 0.7778, 0.5, 0.7897, 0.5, 0.7897, 0.75, 0.7778, 0.75, 0.375, 0.9028, 0.625, 0.9028, 0.625, 0.9147, 0.375, 0.9147, 0.375, 0.8501, 0.625, 0.8501, 0.625, 0.8517, 0.375, 0.8517, 0.7251, 0.5, 0.7267, 0.5, 0.7267, 0.75, 0.7251, 0.75, 0.2663, 0.5, 0.2733, 0.5, 0.2733, 0.75, 0.2663, 0.75, 0.375, 0.3913, 0.625, 0.3913, 0.625, 0.3983, 0.375, 0.3983, 0.625, 0.5, 0.7251, 0.5, 0.7251, 0.75, 0.625, 0.75, 0.375, 0.75, 0.625, 0.75, 0.625, 0.8501, 0.375, 0.8501, 0.2733, 0.5, 0.2749, 0.5, 0.2749, 0.75, 0.2733, 0.75, 0.375, 0.3983, 0.625, 0.3983, 0.625, 0.3999, 0.375, 0.3999, 0.125, 0.5, 0.2083, 0.5, 0.2083, 0.75, 0.125, 0.75, 0.375, 0.25, 0.625, 0.25, 0.625, 0.3333, 0.375, 0.3333, 0.7897, 0.5, 0.7917, 0.5, 0.7917, 0.75, 0.7897, 0.75, 0.375, 0.9147, 0.625, 0.9147, 0.625, 0.9167, 0.375, 0.9167, 0.375, 0.875, 0.625, 0.875, 0.625, 0.883, 0.375, 0.883, 0.75, 0.5, 0.758, 0.5, 0.758, 0.75, 0.75, 0.75, 0.375, 0.3592, 0.625, 0.3592, 0.625, 0.367, 0.375, 0.367, 0.2342, 0.5, 0.242, 0.5, 0.242, 0.75, 0.2342, 0.75, 0.375, 0.375, 0.625, 0.375, 0.625, 0.3795, 0.375, 0.3795, 0.25, 0.5, 0.2545, 0.5, 0.2545, 0.75, 0.25, 0.75, 0.375, 0.8657, 0.625, 0.8657, 0.625, 0.8705, 0.375, 0.8705, 0.7407, 0.5, 0.7455, 0.5, 0.7455, 0.75, 0.7407, 0.75, 0.2222, 0.5, 0.2342, 0.5, 0.2342, 0.75, 0.2222, 0.75, 0.375, 0.3472, 0.625, 0.3472, 0.625, 0.3592, 0.375, 0.3592, 0.375, 0.883, 0.625, 0.883, 0.625, 0.8908, 0.375, 0.8908, 0.758, 0.5, 0.7658, 0.5, 0.7658, 0.75, 0.758, 0.75, 0.7337, 0.5, 0.7407, 0.5, 0.7407, 0.75, 0.7337, 0.75, 0.375, 0.8587, 0.625, 0.8587, 0.625, 0.8657, 0.375, 0.8657, 0.375, 0.3795, 0.625, 0.3795, 0.625, 0.3843, 0.375, 0.3843, 0.2545, 0.5, 0.2593, 0.5, 0.2593, 0.75, 0.2545, 0.75, 0.375, 0.8517, 0.625, 0.8517, 0.625, 0.8587, 0.375, 0.8587, 0.7267, 0.5, 0.7337, 0.5, 0.7337, 0.75, 0.7267, 0.75, 0.375, 0.3843, 0.625, 0.3843, 0.625, 0.3913, 0.375, 0.3913, 0.2593, 0.5, 0.2663, 0.5, 0.2663, 0.75, 0.2593, 0.75, 0.375, 0.3353, 0.625, 0.3353, 0.625, 0.3472, 0.375, 0.3472, 0.2103, 0.5, 0.2222, 0.5, 0.2222, 0.75, 0.2103, 0.75, 0.375, 0.8908, 0.625, 0.8908, 0.625, 0.9028, 0.375, 0.9028, 0.7658, 0.5, 0.7778, 0.5, 0.7778, 0.75, 0.7658, 0.75])
me_cylinder_001.use_remesh_fix_poles = True
me_cylinder_001.use_remesh_preserve_attributes = False
me_cylinder_001.use_mirror_vertex_groups = False
me_cylinder_001.update()
me_cylinder_002 = bpy.data.meshes.new('Cylinder.002')
me_cylinder_002.from_pydata([(-4.191, -1.372, -0.08187), (-4.191, -1.372, 0.01889), (-4.191, -1.422, -0.08187), (-4.191, -1.422, 0.01889), (4.631, -1.372, -0.08187), (4.631, -1.372, 0.01889), (4.631, -1.422, -0.08187), (4.631, -1.422, 0.01889), (0.002565, -0.01711, -0.08187), (0.002565, -0.01711, 0.01889), (0.002565, 0.03325, -0.08187), (0.002565, 0.03325, 0.01889), (-0.7978, -0.9491, -0.08187), (-0.8324, -0.9135, 0.01889), (-0.7978, -0.9491, 0.01889), (-0.8324, -0.9135, -0.08187), (0.796, -0.9439, 0.01889), (0.8383, -0.9187, -0.08187), (0.796, -0.9439, -0.08187), (0.8383, -0.9187, 0.01889), (0.8728, -1.419, 0.01889), (0.898, -1.375, -0.08187), (0.8728, -1.419, -0.08187), (0.898, -1.375, 0.01889), (-0.8744, -1.416, -0.08187), (-0.9068, -1.377, 0.01889), (-0.8744, -1.416, 0.01889), (-0.9068, -1.377, -0.08187), (-0.1625, -0.05259, 0.01889), (-0.1697, -0.005185, -0.08187), (-0.1625, -0.05259, -0.08187), (-0.1697, -0.005185, 0.01889), (0.1591, -0.05005, -0.08187), (0.1675, -0.004511, 0.01889), (0.1591, -0.05005, 0.01889), (0.1675, -0.004511, -0.08187), (-0.3245, -0.1089, -0.08187), (-0.3387, -0.06435, 0.01889), (-0.3245, -0.1089, 0.01889), (-0.3387, -0.06435, -0.08187), (0.3301, -0.1086, 0.01889), (0.3476, -0.06834, -0.08187), (0.3301, -0.1086, -0.08187), (0.3476, -0.06834, 0.01889), (0.575, -0.2825, 0.01889), (0.6055, -0.2498, -0.08187), (0.575, -0.2825, -0.08187), (0.6055, -0.2498, 0.01889), (-0.5732, -0.2853, -0.08187), (-0.598, -0.2452, 0.01889), (-0.5732, -0.2853, 0.01889), (-0.598, -0.2452, -0.08187)], [], [(0, 1, 3, 2), (22, 20, 7, 6), (6, 7, 5, 4), (27, 25, 1, 0), (22, 6, 4, 21), (26, 3, 1, 25), (34, 9, 11, 33), (30, 8, 10, 29), (35, 33, 11, 10), (30, 28, 9, 8), (24, 26, 14, 12), (24, 12, 15, 27), (50, 14, 13, 49), (51, 49, 13, 15), (21, 23, 19, 17), (20, 16, 19, 23), (46, 18, 17, 45), (46, 44, 16, 18), (7, 20, 23, 5), (4, 5, 23, 21), (18, 22, 21, 17), (18, 16, 20, 22), (2, 24, 27, 0), (2, 3, 26, 24), (14, 26, 25, 13), (15, 13, 25, 27), (10, 11, 31, 29), (9, 28, 31, 11), (36, 38, 28, 30), (36, 30, 29, 39), (8, 9, 34, 32), (8, 32, 35, 10), (41, 43, 33, 35), (40, 34, 33, 43), (48, 36, 39, 51), (48, 50, 38, 36), (29, 31, 37, 39), (28, 38, 37, 31), (44, 40, 43, 47), (45, 47, 43, 41), (32, 34, 40, 42), (32, 42, 41, 35), (17, 19, 47, 45), (16, 44, 47, 19), (42, 40, 44, 46), (42, 46, 45, 41), (12, 14, 50, 48), (12, 48, 51, 15), (39, 37, 49, 51), (38, 50, 49, 37)])
me_cylinder_002.polygons.foreach_set('use_smooth', [True] * 50)
_uv = me_cylinder_002.uv_layers.new(name='UVMap')
_uv.uv.foreach_set('vector', [0.375, 0.0, 0.625, 0.0, 0.625, 0.25, 0.375, 0.25, 0.375, 0.3999, 0.625, 0.3999, 0.625, 0.5, 0.375, 0.5, 0.375, 0.5, 0.625, 0.5, 0.625, 0.75, 0.375, 0.75, 0.375, 0.9167, 0.625, 0.9167, 0.625, 1.0, 0.375, 1.0, 0.2749, 0.5, 0.375, 0.5, 0.375, 0.75, 0.2749, 0.75, 0.7917, 0.5, 0.875, 0.5, 0.875, 0.75, 0.7917, 0.75, 0.7455, 0.5, 0.75, 0.5, 0.75, 0.75, 0.7455, 0.75, 0.242, 0.5, 0.25, 0.5, 0.25, 0.75, 0.242, 0.75, 0.375, 0.8705, 0.625, 0.8705, 0.625, 0.875, 0.375, 0.875, 0.375, 0.367, 0.625, 0.367, 0.625, 0.375, 0.375, 0.375, 0.375, 0.3333, 0.625, 0.3333, 0.625, 0.3353, 0.375, 0.3353, 0.2083, 0.5, 0.2103, 0.5, 0.2103, 0.75, 0.2083, 0.75, 0.7778, 0.5, 0.7897, 0.5, 0.7897, 0.75, 0.7778, 0.75, 0.375, 0.9028, 0.625, 0.9028, 0.625, 0.9147, 0.375, 0.9147, 0.375, 0.8501, 0.625, 0.8501, 0.625, 0.8517, 0.375, 0.8517, 0.7251, 0.5, 0.7267, 0.5, 0.7267, 0.75, 0.7251, 0.75, 0.2663, 0.5, 0.2733, 0.5, 0.2733, 0.75, 0.2663, 0.75, 0.375, 0.3913, 0.625, 0.3913, 0.625, 0.3983, 0.375, 0.3983, 0.625, 0.5, 0.7251, 0.5, 0.7251, 0.75, 0.625, 0.75, 0.375, 0.75, 0.625, 0.75, 0.625, 0.8501, 0.375, 0.8501, 0.2733, 0.5, 0.2749, 0.5, 0.2749, 0.75, 0.2733, 0.75, 0.375, 0.3983, 0.625, 0.3983, 0.625, 0.3999, 0.375, 0.3999, 0.125, 0.5, 0.2083, 0.5, 0.2083, 0.75, 0.125, 0.75, 0.375, 0.25, 0.625, 0.25, 0.625, 0.3333, 0.375, 0.3333, 0.7897, 0.5, 0.7917, 0.5, 0.7917, 0.75, 0.7897, 0.75, 0.375, 0.9147, 0.625, 0.9147, 0.625, 0.9167, 0.375, 0.9167, 0.375, 0.875, 0.625, 0.875, 0.625, 0.883, 0.375, 0.883, 0.75, 0.5, 0.758, 0.5, 0.758, 0.75, 0.75, 0.75, 0.375, 0.3592, 0.625, 0.3592, 0.625, 0.367, 0.375, 0.367, 0.2342, 0.5, 0.242, 0.5, 0.242, 0.75, 0.2342, 0.75, 0.375, 0.375, 0.625, 0.375, 0.625, 0.3795, 0.375, 0.3795, 0.25, 0.5, 0.2545, 0.5, 0.2545, 0.75, 0.25, 0.75, 0.375, 0.8657, 0.625, 0.8657, 0.625, 0.8705, 0.375, 0.8705, 0.7407, 0.5, 0.7455, 0.5, 0.7455, 0.75, 0.7407, 0.75, 0.2222, 0.5, 0.2342, 0.5, 0.2342, 0.75, 0.2222, 0.75, 0.375, 0.3472, 0.625, 0.3472, 0.625, 0.3592, 0.375, 0.3592, 0.375, 0.883, 0.625, 0.883, 0.625, 0.8908, 0.375, 0.8908, 0.758, 0.5, 0.7658, 0.5, 0.7658, 0.75, 0.758, 0.75, 0.7337, 0.5, 0.7407, 0.5, 0.7407, 0.75, 0.7337, 0.75, 0.375, 0.8587, 0.625, 0.8587, 0.625, 0.8657, 0.375, 0.8657, 0.375, 0.3795, 0.625, 0.3795, 0.625, 0.3843, 0.375, 0.3843, 0.2545, 0.5, 0.2593, 0.5, 0.2593, 0.75, 0.2545, 0.75, 0.375, 0.8517, 0.625, 0.8517, 0.625, 0.8587, 0.375, 0.8587, 0.7267, 0.5, 0.7337, 0.5, 0.7337, 0.75, 0.7267, 0.75, 0.375, 0.3843, 0.625, 0.3843, 0.625, 0.3913, 0.375, 0.3913, 0.2593, 0.5, 0.2663, 0.5, 0.2663, 0.75, 0.2593, 0.75, 0.375, 0.3353, 0.625, 0.3353, 0.625, 0.3472, 0.375, 0.3472, 0.2103, 0.5, 0.2222, 0.5, 0.2222, 0.75, 0.2103, 0.75, 0.375, 0.8908, 0.625, 0.8908, 0.625, 0.9028, 0.375, 0.9028, 0.7658, 0.5, 0.7778, 0.5, 0.7778, 0.75, 0.7658, 0.75])
me_cylinder_002.use_remesh_fix_poles = True
me_cylinder_002.use_remesh_preserve_attributes = False
me_cylinder_002.use_mirror_vertex_groups = False
me_cylinder_002.update()

# ---- curves / text
txt_s = bpy.data.curves.new('s', 'FONT')
txt_s.dimensions = '2D'
txt_s.body = 'STOP'
txt_s.materials.append(mat_material_001)
txt_s.use_path_clamp = True

# ---- objects
ob_light = bpy.data.objects.new('Light', light_light)
ob_camera = bpy.data.objects.new('Camera', cam_camera)
ob_cube = bpy.data.objects.new('Cube', me_cube)
ob_stop = bpy.data.objects.new('STOP', txt_s)
ob_cylinder = bpy.data.objects.new('Cylinder', me_cylinder)
ob_cylinder_001 = bpy.data.objects.new('Cylinder.001', me_cylinder_001)
ob_cylinder_002 = bpy.data.objects.new('Cylinder.002', me_cylinder_002)

# ---- transforms, parenting, visibility, modifiers, constraints
ob_light.location = (4.076, 1.005, 5.904)
ob_light.rotation_euler = (0.6503, 0.05522, 1.866)
ob_light.lock_rotations_4d = False
ob_light.empty_display_type = 'ARROWS'
ob_light.color = (0.0, 0.0, 0.0, 0.0)
ob_light.lineart.crease_threshold = 0.0
ob_camera.location = (7.359, -6.926, 4.958)
ob_camera.rotation_euler = (1.109, 0.0, 0.8149)
ob_camera.lock_rotations_4d = False
ob_camera.empty_display_type = 'ARROWS'
ob_camera.color = (0.0, 0.0, 0.0, 0.0)
ob_camera.display_type = 'WIRE'
ob_camera.lineart.crease_threshold = 0.0
ob_cube.location = (0.0, -0.4144, 12.65)
ob_cube.rotation_euler = (1.571, -0.0, 0.0)
ob_cube.lock_rotations_4d = False
ob_cube.empty_display_type = 'ARROWS'
ob_cube.lineart.crease_threshold = 0.0
ob_stop.location = (-2.69, -0.479, 11.75)
ob_stop.rotation_euler = (1.571, -0.0, 0.0)
ob_stop.scale = (2.322, 2.832, 2.0)
ob_stop.lineart.crease_threshold = 0.0
ob_cylinder.location = (0.0, 0.0, 0.0)
ob_cylinder.scale = (0.3, 0.3, 5.0)
ob_cylinder.lineart.crease_threshold = 0.0
ob_cylinder_001.location = (0.0, 0.0, 13.47)
ob_cylinder_001.scale = (0.3, 0.3, 5.0)
ob_cylinder_001.lineart.crease_threshold = 0.0
ob_cylinder_002.location = (0.0, 0.0, 11.42)
ob_cylinder_002.scale = (0.3, 0.3, 5.0)
ob_cylinder_002.lineart.crease_threshold = 0.0

# ---- collection membership
col_collection.objects.link(ob_light)
col_collection.objects.link(ob_camera)
col_collection_2.objects.link(ob_cube)
col_collection_2.objects.link(ob_stop)
col_collection_2.objects.link(ob_cylinder)
col_collection_2.objects.link(ob_cylinder_001)
col_collection_2.objects.link(ob_cylinder_002)

# ---- scene / render settings (as saved in the file)
scene.camera = ob_camera
scene.frame_start = 1; scene.frame_end = 250; scene.frame_set(96)
scene.render.engine = 'BLENDER_EEVEE_NEXT'
scene.cycles.use_denoising = False
scene.cycles.samples = 128
scene.cycles.sampling_pattern = 'TABULATED_SOBOL'
scene.cycles.use_adaptive_sampling = False
scene.cycles.use_light_tree = False
scene.view_settings.view_transform = 'Filmic'
bpy.context.view_layer.update()
